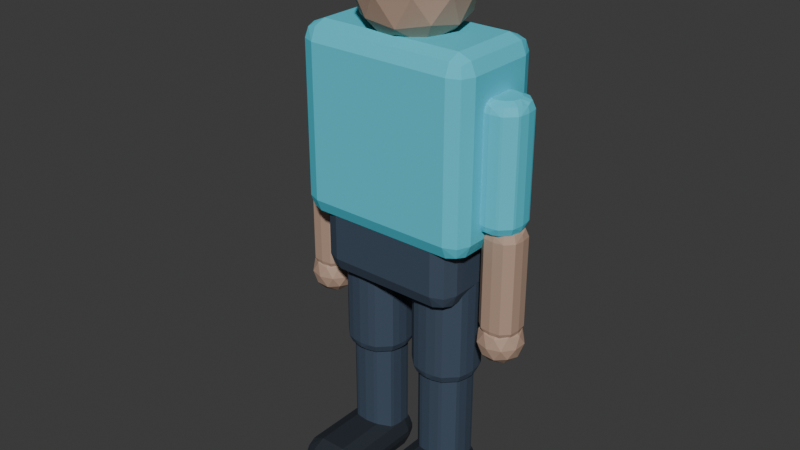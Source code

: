 # Source: humanoid_motion_library.blend  (saved by Blender 4.5.91; exported with 4.5.12 LTS)
import bpy
from mathutils import Matrix  # noqa: F401  (used for matrix-valued properties, if any)

bpy.ops.wm.read_factory_settings(use_empty=True)
scene = bpy.context.scene
scene.name = 'Scene'

# ---- collections
col_collection = bpy.data.collections.new('Collection'); scene.collection.children.link(col_collection)
col_for3d_humanoid = bpy.data.collections.new('FOR3D_Humanoid'); scene.collection.children.link(col_for3d_humanoid)

# ---- materials (node trees are filled in below, after node groups)
mat_for3d_lower = bpy.data.materials.new('FOR3D_Lower')
mat_for3d_lower.diffuse_color = (0.045, 0.07, 0.11, 1.0)
mat_for3d_upper = bpy.data.materials.new('FOR3D_Upper')
mat_for3d_upper.diffuse_color = (0.08, 0.62, 0.78, 1.0)
mat_for3d_skin = bpy.data.materials.new('FOR3D_Skin')
mat_for3d_skin.diffuse_color = (0.46, 0.31, 0.23, 1.0)
mat_for3d_shoe = bpy.data.materials.new('FOR3D_Shoe')
mat_for3d_shoe.diffuse_color = (0.015, 0.022, 0.032, 1.0)

# ---- material node trees
mat_for3d_lower.use_nodes = True; mat_for3d_lower.node_tree.nodes.clear()
_N = mat_for3d_lower.node_tree.nodes; _L = mat_for3d_lower.node_tree.links
n0 = _N.new('ShaderNodeBsdfPrincipled'); n0.name = 'Principled BSDF'; n0.location = (-200, 100)
n0.inputs[0].default_value = (0.045, 0.07, 0.11, 1.0)
n0.inputs[2].default_value = 0.72
n1 = _N.new('ShaderNodeOutputMaterial'); n1.name = 'Material Output'; n1.location = (200, 100)
_L.new(n0.outputs[0], n1.inputs[0])
n1.is_active_output = True
mat_for3d_upper.use_nodes = True; mat_for3d_upper.node_tree.nodes.clear()
_N = mat_for3d_upper.node_tree.nodes; _L = mat_for3d_upper.node_tree.links
n0 = _N.new('ShaderNodeBsdfPrincipled'); n0.name = 'Principled BSDF'; n0.location = (-200, 100)
n0.inputs[0].default_value = (0.08, 0.62, 0.78, 1.0)
n0.inputs[2].default_value = 0.72
n1 = _N.new('ShaderNodeOutputMaterial'); n1.name = 'Material Output'; n1.location = (200, 100)
_L.new(n0.outputs[0], n1.inputs[0])
n1.is_active_output = True
mat_for3d_skin.use_nodes = True; mat_for3d_skin.node_tree.nodes.clear()
_N = mat_for3d_skin.node_tree.nodes; _L = mat_for3d_skin.node_tree.links
n0 = _N.new('ShaderNodeBsdfPrincipled'); n0.name = 'Principled BSDF'; n0.location = (-200, 100)
n0.inputs[0].default_value = (0.46, 0.31, 0.23, 1.0)
n0.inputs[2].default_value = 0.72
n1 = _N.new('ShaderNodeOutputMaterial'); n1.name = 'Material Output'; n1.location = (200, 100)
_L.new(n0.outputs[0], n1.inputs[0])
n1.is_active_output = True
mat_for3d_shoe.use_nodes = True; mat_for3d_shoe.node_tree.nodes.clear()
_N = mat_for3d_shoe.node_tree.nodes; _L = mat_for3d_shoe.node_tree.links
n0 = _N.new('ShaderNodeBsdfPrincipled'); n0.name = 'Principled BSDF'; n0.location = (-200, 100)
n0.inputs[0].default_value = (0.015, 0.022, 0.032, 1.0)
n0.inputs[2].default_value = 0.72
n1 = _N.new('ShaderNodeOutputMaterial'); n1.name = 'Material Output'; n1.location = (200, 100)
_L.new(n0.outputs[0], n1.inputs[0])
n1.is_active_output = True

# ---- world
world_world = bpy.data.worlds.new('World'); scene.world = world_world
world_world.use_nodes = True; world_world.node_tree.nodes.clear()
_N = world_world.node_tree.nodes; _L = world_world.node_tree.links
n0 = _N.new('ShaderNodeOutputWorld'); n0.name = 'World Output'; n0.location = (200, 100)
n1 = _N.new('ShaderNodeBackground'); n1.name = 'Background'; n1.location = (-200, 100)
n1.inputs[0].default_value = (0.05088, 0.05088, 0.05088, 1.0)
_L.new(n1.outputs[0], n0.inputs[0])
n0.is_active_output = True
world_world.color = (0.05088, 0.05088, 0.05088)
world_world.sun_shadow_jitter_overblur = 0.0

# ---- meshes
me_cube_001 = bpy.data.meshes.new('Cube.001')
me_cube_001.from_pydata([(-0.25, -0.16, -0.16), (-0.25, -0.16, 0.16), (-0.25, 0.16, -0.16), (-0.25, 0.16, 0.16), (0.25, -0.16, -0.16), (0.25, -0.16, 0.16), (0.25, 0.16, -0.16), (0.25, 0.16, 0.16)], [], [(0, 1, 3, 2), (2, 3, 7, 6), (6, 7, 5, 4), (4, 5, 1, 0), (2, 6, 4, 0), (7, 3, 1, 5)])
_uv = me_cube_001.uv_layers.new(name='UVMap')
_uv.uv.foreach_set('vector', [0.375, 0.0, 0.625, 0.0, 0.625, 0.25, 0.375, 0.25, 0.375, 0.25, 0.625, 0.25, 0.625, 0.5, 0.375, 0.5, 0.375, 0.5, 0.625, 0.5, 0.625, 0.75, 0.375, 0.75, 0.375, 0.75, 0.625, 0.75, 0.625, 1.0, 0.375, 1.0, 0.125, 0.5, 0.375, 0.5, 0.375, 0.75, 0.125, 0.75, 0.625, 0.5, 0.875, 0.5, 0.875, 0.75, 0.625, 0.75])
me_cube_001.materials.append(mat_for3d_lower)
me_cube_001.update()
me_cube_002 = bpy.data.meshes.new('Cube.002')
me_cube_002.from_pydata([(-0.31, -0.18, -0.32), (-0.31, -0.18, 0.32), (-0.31, 0.18, -0.32), (-0.31, 0.18, 0.32), (0.31, -0.18, -0.32), (0.31, -0.18, 0.32), (0.31, 0.18, -0.32), (0.31, 0.18, 0.32)], [], [(0, 1, 3, 2), (2, 3, 7, 6), (6, 7, 5, 4), (4, 5, 1, 0), (2, 6, 4, 0), (7, 3, 1, 5)])
_uv = me_cube_002.uv_layers.new(name='UVMap')
_uv.uv.foreach_set('vector', [0.375, 0.0, 0.625, 0.0, 0.625, 0.25, 0.375, 0.25, 0.375, 0.25, 0.625, 0.25, 0.625, 0.5, 0.375, 0.5, 0.375, 0.5, 0.625, 0.5, 0.625, 0.75, 0.375, 0.75, 0.375, 0.75, 0.625, 0.75, 0.625, 1.0, 0.375, 1.0, 0.125, 0.5, 0.375, 0.5, 0.375, 0.75, 0.125, 0.75, 0.625, 0.5, 0.875, 0.5, 0.875, 0.75, 0.625, 0.75])
me_cube_002.materials.append(mat_for3d_upper)
me_cube_002.update()
me_icosphere = bpy.data.meshes.new('Icosphere')
me_icosphere.from_pydata([(0.0, 0.0, -0.19), (0.1375, -0.09989, -0.08497), (-0.05251, -0.1616, -0.08497), (-0.1699, 0.0, -0.08497), (-0.05251, 0.1616, -0.08497), (0.1375, 0.09989, -0.08497), (0.05251, -0.1616, 0.08497), (-0.1375, -0.09989, 0.08497), (-0.1375, 0.09989, 0.08497), (0.05251, 0.1616, 0.08497), (0.1699, 0.0, 0.08497), (0.0, 0.0, 0.19), (-0.03087, -0.095, -0.1616), (0.08081, -0.05871, -0.1616), (0.04995, -0.1537, -0.09989), (0.1616, 0.0, -0.09989), (0.08081, 0.05871, -0.1616), (-0.09989, 0.0, -0.1616), (-0.1308, -0.095, -0.09989), (-0.03087, 0.095, -0.1616), (-0.1308, 0.095, -0.09989), (0.04995, 0.1537, -0.09989), (0.1807, -0.05871, 0.0), (0.1807, 0.05871, 0.0), (0.0, -0.19, 0.0), (0.1117, -0.1537, 0.0), (-0.1807, -0.05871, 0.0), (-0.1117, -0.1537, 0.0), (-0.1117, 0.1537, 0.0), (-0.1807, 0.05871, 0.0), (0.1117, 0.1537, 0.0), (0.0, 0.19, 0.0), (0.1308, -0.095, 0.09989), (-0.04995, -0.1537, 0.09989), (-0.1616, 0.0, 0.09989), (-0.04995, 0.1537, 0.09989), (0.1308, 0.095, 0.09989), (0.03087, -0.095, 0.1616), (0.09989, 0.0, 0.1616), (-0.08081, -0.05871, 0.1616), (-0.08081, 0.05871, 0.1616), (0.03087, 0.095, 0.1616)], [], [(0, 13, 12), (1, 13, 15), (0, 12, 17), (0, 17, 19), (0, 19, 16), (1, 15, 22), (2, 14, 24), (3, 18, 26), (4, 20, 28), (5, 21, 30), (1, 22, 25), (2, 24, 27), (3, 26, 29), (4, 28, 31), (5, 30, 23), (6, 32, 37), (7, 33, 39), (8, 34, 40), (9, 35, 41), (10, 36, 38), (38, 41, 11), (38, 36, 41), (36, 9, 41), (41, 40, 11), (41, 35, 40), (35, 8, 40), (40, 39, 11), (40, 34, 39), (34, 7, 39), (39, 37, 11), (39, 33, 37), (33, 6, 37), (37, 38, 11), (37, 32, 38), (32, 10, 38), (23, 36, 10), (23, 30, 36), (30, 9, 36), (31, 35, 9), (31, 28, 35), (28, 8, 35), (29, 34, 8), (29, 26, 34), (26, 7, 34), (27, 33, 7), (27, 24, 33), (24, 6, 33), (25, 32, 6), (25, 22, 32), (22, 10, 32), (30, 31, 9), (30, 21, 31), (21, 4, 31), (28, 29, 8), (28, 20, 29), (20, 3, 29), (26, 27, 7), (26, 18, 27), (18, 2, 27), (24, 25, 6), (24, 14, 25), (14, 1, 25), (22, 23, 10), (22, 15, 23), (15, 5, 23), (16, 21, 5), (16, 19, 21), (19, 4, 21), (19, 20, 4), (19, 17, 20), (17, 3, 20), (17, 18, 3), (17, 12, 18), (12, 2, 18), (15, 16, 5), (15, 13, 16), (13, 0, 16), (12, 14, 2), (12, 13, 14), (13, 1, 14)])
_uv = me_icosphere.uv_layers.new(name='UVMap')
_uv.uv.foreach_set('vector', [0.1818, 0.0, 0.2273, 0.07873, 0.1364, 0.07873, 0.2727, 0.1575, 0.3182, 0.07873, 0.3636, 0.1575, 0.9091, 0.0, 0.9545, 0.07873, 0.8636, 0.07873, 0.7273, 0.0, 0.7727, 0.07873, 0.6818, 0.07873, 0.5455, 0.0, 0.5909, 0.07873, 0.5, 0.07873, 0.2727, 0.1575, 0.3636, 0.1575, 0.3182, 0.2362, 0.09091, 0.1575, 0.1818, 0.1575, 0.1364, 0.2362, 0.8182, 0.1575, 0.9091, 0.1575, 0.8636, 0.2362, 0.6364, 0.1575, 0.7273, 0.1575, 0.6818, 0.2362, 0.4545, 0.1575, 0.5455, 0.1575, 0.5, 0.2362, 0.2727, 0.1575, 0.3182, 0.2362, 0.2273, 0.2362, 0.09091, 0.1575, 0.1364, 0.2362, 0.04546, 0.2362, 0.8182, 0.1575, 0.8636, 0.2362, 0.7727, 0.2362, 0.6364, 0.1575, 0.6818, 0.2362, 0.5909, 0.2362, 0.4545, 0.1575, 0.5, 0.2362, 0.4091, 0.2362, 0.1818, 0.3149, 0.2727, 0.3149, 0.2273, 0.3937, 0.0, 0.3149, 0.09091, 0.3149, 0.04546, 0.3937, 0.7273, 0.3149, 0.8182, 0.3149, 0.7727, 0.3937, 0.5455, 0.3149, 0.6364, 0.3149, 0.5909, 0.3937, 0.3636, 0.3149, 0.4545, 0.3149, 0.4091, 0.3937, 0.4091, 0.3937, 0.5, 0.3937, 0.4545, 0.4724, 0.4091, 0.3937, 0.4545, 0.3149, 0.5, 0.3937, 0.4545, 0.3149, 0.5455, 0.3149, 0.5, 0.3937, 0.5909, 0.3937, 0.6818, 0.3937, 0.6364, 0.4724, 0.5909, 0.3937, 0.6364, 0.3149, 0.6818, 0.3937, 0.6364, 0.3149, 0.7273, 0.3149, 0.6818, 0.3937, 0.7727, 0.3937, 0.8636, 0.3937, 0.8182, 0.4724, 0.7727, 0.3937, 0.8182, 0.3149, 0.8636, 0.3937, 0.8182, 0.3149, 0.9091, 0.3149, 0.8636, 0.3937, 0.04546, 0.3937, 0.1364, 0.3937, 0.09091, 0.4724, 0.04546, 0.3937, 0.09091, 0.3149, 0.1364, 0.3937, 0.09091, 0.3149, 0.1818, 0.3149, 0.1364, 0.3937, 0.2273, 0.3937, 0.3182, 0.3937, 0.2727, 0.4724, 0.2273, 0.3937, 0.2727, 0.3149, 0.3182, 0.3937, 0.2727, 0.3149, 0.3636, 0.3149, 0.3182, 0.3937, 0.4091, 0.2362, 0.4545, 0.3149, 0.3636, 0.3149, 0.4091, 0.2362, 0.5, 0.2362, 0.4545, 0.3149, 0.5, 0.2362, 0.5455, 0.3149, 0.4545, 0.3149, 0.5909, 0.2362, 0.6364, 0.3149, 0.5455, 0.3149, 0.5909, 0.2362, 0.6818, 0.2362, 0.6364, 0.3149, 0.6818, 0.2362, 0.7273, 0.3149, 0.6364, 0.3149, 0.7727, 0.2362, 0.8182, 0.3149, 0.7273, 0.3149, 0.7727, 0.2362, 0.8636, 0.2362, 0.8182, 0.3149, 0.8636, 0.2362, 0.9091, 0.3149, 0.8182, 0.3149, 0.04546, 0.2362, 0.09091, 0.3149, 0.0, 0.3149, 0.04546, 0.2362, 0.1364, 0.2362, 0.09091, 0.3149, 0.1364, 0.2362, 0.1818, 0.3149, 0.09091, 0.3149, 0.2273, 0.2362, 0.2727, 0.3149, 0.1818, 0.3149, 0.2273, 0.2362, 0.3182, 0.2362, 0.2727, 0.3149, 0.3182, 0.2362, 0.3636, 0.3149, 0.2727, 0.3149, 0.5, 0.2362, 0.5909, 0.2362, 0.5455, 0.3149, 0.5, 0.2362, 0.5455, 0.1575, 0.5909, 0.2362, 0.5455, 0.1575, 0.6364, 0.1575, 0.5909, 0.2362, 0.6818, 0.2362, 0.7727, 0.2362, 0.7273, 0.3149, 0.6818, 0.2362, 0.7273, 0.1575, 0.7727, 0.2362, 0.7273, 0.1575, 0.8182, 0.1575, 0.7727, 0.2362, 0.8636, 0.2362, 0.9545, 0.2362, 0.9091, 0.3149, 0.8636, 0.2362, 0.9091, 0.1575, 0.9545, 0.2362, 0.9091, 0.1575, 1.0, 0.1575, 0.9545, 0.2362, 0.1364, 0.2362, 0.2273, 0.2362, 0.1818, 0.3149, 0.1364, 0.2362, 0.1818, 0.1575, 0.2273, 0.2362, 0.1818, 0.1575, 0.2727, 0.1575, 0.2273, 0.2362, 0.3182, 0.2362, 0.4091, 0.2362, 0.3636, 0.3149, 0.3182, 0.2362, 0.3636, 0.1575, 0.4091, 0.2362, 0.3636, 0.1575, 0.4545, 0.1575, 0.4091, 0.2362, 0.5, 0.07873, 0.5455, 0.1575, 0.4545, 0.1575, 0.5, 0.07873, 0.5909, 0.07873, 0.5455, 0.1575, 0.5909, 0.07873, 0.6364, 0.1575, 0.5455, 0.1575, 0.6818, 0.07873, 0.7273, 0.1575, 0.6364, 0.1575, 0.6818, 0.07873, 0.7727, 0.07873, 0.7273, 0.1575, 0.7727, 0.07873, 0.8182, 0.1575, 0.7273, 0.1575, 0.8636, 0.07873, 0.9091, 0.1575, 0.8182, 0.1575, 0.8636, 0.07873, 0.9545, 0.07873, 0.9091, 0.1575, 0.9545, 0.07873, 1.0, 0.1575, 0.9091, 0.1575, 0.3636, 0.1575, 0.4091, 0.07873, 0.4545, 0.1575, 0.3636, 0.1575, 0.3182, 0.07873, 0.4091, 0.07873, 0.3182, 0.07873, 0.3636, 0.0, 0.4091, 0.07873, 0.1364, 0.07873, 0.1818, 0.1575, 0.09091, 0.1575, 0.1364, 0.07873, 0.2273, 0.07873, 0.1818, 0.1575, 0.2273, 0.07873, 0.2727, 0.1575, 0.1818, 0.1575])
me_icosphere.materials.append(mat_for3d_skin)
me_icosphere.update()
me_cylinder = bpy.data.meshes.new('Cylinder')
me_cylinder.from_pydata([(0.0, 0.085, -0.21), (0.0, 0.085, 0.21), (0.0425, 0.07361, -0.21), (0.0425, 0.07361, 0.21), (0.07361, 0.0425, -0.21), (0.07361, 0.0425, 0.21), (0.085, 0.0, -0.21), (0.085, 0.0, 0.21), (0.07361, -0.0425, -0.21), (0.07361, -0.0425, 0.21), (0.0425, -0.07361, -0.21), (0.0425, -0.07361, 0.21), (0.0, -0.085, -0.21), (0.0, -0.085, 0.21), (-0.0425, -0.07361, -0.21), (-0.0425, -0.07361, 0.21), (-0.07361, -0.0425, -0.21), (-0.07361, -0.0425, 0.21), (-0.085, 0.0, -0.21), (-0.085, 0.0, 0.21), (-0.07361, 0.0425, -0.21), (-0.07361, 0.0425, 0.21), (-0.0425, 0.07361, -0.21), (-0.0425, 0.07361, 0.21)], [], [(0, 1, 3, 2), (2, 3, 5, 4), (4, 5, 7, 6), (6, 7, 9, 8), (8, 9, 11, 10), (10, 11, 13, 12), (12, 13, 15, 14), (14, 15, 17, 16), (16, 17, 19, 18), (18, 19, 21, 20), (3, 1, 23, 21, 19, 17, 15, 13, 11, 9, 7, 5), (20, 21, 23, 22), (22, 23, 1, 0), (0, 2, 4, 6, 8, 10, 12, 14, 16, 18, 20, 22)])
_uv = me_cylinder.uv_layers.new(name='UVMap')
_uv.uv.foreach_set('vector', [1.0, 0.5, 1.0, 1.0, 0.9167, 1.0, 0.9167, 0.5, 0.9167, 0.5, 0.9167, 1.0, 0.8333, 1.0, 0.8333, 0.5, 0.8333, 0.5, 0.8333, 1.0, 0.75, 1.0, 0.75, 0.5, 0.75, 0.5, 0.75, 1.0, 0.6667, 1.0, 0.6667, 0.5, 0.6667, 0.5, 0.6667, 1.0, 0.5833, 1.0, 0.5833, 0.5, 0.5833, 0.5, 0.5833, 1.0, 0.5, 1.0, 0.5, 0.5, 0.5, 0.5, 0.5, 1.0, 0.4167, 1.0, 0.4167, 0.5, 0.4167, 0.5, 0.4167, 1.0, 0.3333, 1.0, 0.3333, 0.5, 0.3333, 0.5, 0.3333, 1.0, 0.25, 1.0, 0.25, 0.5, 0.25, 0.5, 0.25, 1.0, 0.1667, 1.0, 0.1667, 0.5, 0.37, 0.4578, 0.25, 0.49, 0.13, 0.4578, 0.04215, 0.37, 0.01, 0.25, 0.04215, 0.13, 0.13, 0.04215, 0.25, 0.01, 0.37, 0.04215, 0.4578, 0.13, 0.49, 0.25, 0.4578, 0.37, 0.1667, 0.5, 0.1667, 1.0, 0.08333, 1.0, 0.08333, 0.5, 0.08333, 0.5, 0.08333, 1.0, 7.451e-08, 1.0, 7.451e-08, 0.5, 0.75, 0.49, 0.87, 0.4578, 0.9578, 0.37, 0.99, 0.25, 0.9578, 0.13, 0.87, 0.04215, 0.75, 0.01, 0.63, 0.04215, 0.5422, 0.13, 0.51, 0.25, 0.5422, 0.37, 0.63, 0.4578])
me_cylinder.materials.append(mat_for3d_upper)
me_cylinder.update()
me_cylinder_001 = bpy.data.meshes.new('Cylinder.001')
me_cylinder_001.from_pydata([(0.0, 0.07, -0.19), (0.0, 0.07, 0.19), (0.035, 0.06062, -0.19), (0.035, 0.06062, 0.19), (0.06062, 0.035, -0.19), (0.06062, 0.035, 0.19), (0.07, 0.0, -0.19), (0.07, 0.0, 0.19), (0.06062, -0.035, -0.19), (0.06062, -0.035, 0.19), (0.035, -0.06062, -0.19), (0.035, -0.06062, 0.19), (0.0, -0.07, -0.19), (0.0, -0.07, 0.19), (-0.035, -0.06062, -0.19), (-0.035, -0.06062, 0.19), (-0.06062, -0.035, -0.19), (-0.06062, -0.035, 0.19), (-0.07, 0.0, -0.19), (-0.07, 0.0, 0.19), (-0.06062, 0.035, -0.19), (-0.06062, 0.035, 0.19), (-0.035, 0.06062, -0.19), (-0.035, 0.06062, 0.19)], [], [(0, 1, 3, 2), (2, 3, 5, 4), (4, 5, 7, 6), (6, 7, 9, 8), (8, 9, 11, 10), (10, 11, 13, 12), (12, 13, 15, 14), (14, 15, 17, 16), (16, 17, 19, 18), (18, 19, 21, 20), (3, 1, 23, 21, 19, 17, 15, 13, 11, 9, 7, 5), (20, 21, 23, 22), (22, 23, 1, 0), (0, 2, 4, 6, 8, 10, 12, 14, 16, 18, 20, 22)])
_uv = me_cylinder_001.uv_layers.new(name='UVMap')
_uv.uv.foreach_set('vector', [1.0, 0.5, 1.0, 1.0, 0.9167, 1.0, 0.9167, 0.5, 0.9167, 0.5, 0.9167, 1.0, 0.8333, 1.0, 0.8333, 0.5, 0.8333, 0.5, 0.8333, 1.0, 0.75, 1.0, 0.75, 0.5, 0.75, 0.5, 0.75, 1.0, 0.6667, 1.0, 0.6667, 0.5, 0.6667, 0.5, 0.6667, 1.0, 0.5833, 1.0, 0.5833, 0.5, 0.5833, 0.5, 0.5833, 1.0, 0.5, 1.0, 0.5, 0.5, 0.5, 0.5, 0.5, 1.0, 0.4167, 1.0, 0.4167, 0.5, 0.4167, 0.5, 0.4167, 1.0, 0.3333, 1.0, 0.3333, 0.5, 0.3333, 0.5, 0.3333, 1.0, 0.25, 1.0, 0.25, 0.5, 0.25, 0.5, 0.25, 1.0, 0.1667, 1.0, 0.1667, 0.5, 0.37, 0.4578, 0.25, 0.49, 0.13, 0.4578, 0.04215, 0.37, 0.01, 0.25, 0.04215, 0.13, 0.13, 0.04215, 0.25, 0.01, 0.37, 0.04215, 0.4578, 0.13, 0.49, 0.25, 0.4578, 0.37, 0.1667, 0.5, 0.1667, 1.0, 0.08333, 1.0, 0.08333, 0.5, 0.08333, 0.5, 0.08333, 1.0, 7.451e-08, 1.0, 7.451e-08, 0.5, 0.75, 0.49, 0.87, 0.4578, 0.9578, 0.37, 0.99, 0.25, 0.9578, 0.13, 0.87, 0.04215, 0.75, 0.01, 0.63, 0.04215, 0.5422, 0.13, 0.51, 0.25, 0.5422, 0.37, 0.63, 0.4578])
me_cylinder_001.materials.append(mat_for3d_skin)
me_cylinder_001.update()
me_icosphere_001 = bpy.data.meshes.new('Icosphere.001')
me_icosphere_001.from_pydata([(0.0, 0.0, -0.078), (0.05644, -0.04101, -0.03488), (-0.02156, -0.06635, -0.03488), (-0.06977, 0.0, -0.03488), (-0.02156, 0.06635, -0.03488), (0.05644, 0.04101, -0.03488), (0.02156, -0.06635, 0.03488), (-0.05644, -0.04101, 0.03488), (-0.05644, 0.04101, 0.03488), (0.02156, 0.06635, 0.03488), (0.06977, 0.0, 0.03488), (0.0, 0.0, 0.078), (-0.01267, -0.039, -0.06635), (0.03318, -0.0241, -0.06635), (0.0205, -0.0631, -0.04101), (0.06635, 0.0, -0.04101), (0.03318, 0.0241, -0.06635), (-0.04101, 0.0, -0.06635), (-0.05368, -0.039, -0.04101), (-0.01267, 0.039, -0.06635), (-0.05368, 0.039, -0.04101), (0.0205, 0.0631, -0.04101), (0.07418, -0.0241, 0.0), (0.07418, 0.0241, 0.0), (0.0, -0.078, 0.0), (0.04585, -0.0631, 0.0), (-0.07418, -0.0241, 0.0), (-0.04585, -0.0631, 0.0), (-0.04585, 0.0631, 0.0), (-0.07418, 0.0241, 0.0), (0.04585, 0.0631, 0.0), (0.0, 0.078, 0.0), (0.05368, -0.039, 0.04101), (-0.0205, -0.0631, 0.04101), (-0.06635, 0.0, 0.04101), (-0.0205, 0.0631, 0.04101), (0.05368, 0.039, 0.04101), (0.01267, -0.039, 0.06635), (0.04101, 0.0, 0.06635), (-0.03318, -0.0241, 0.06635), (-0.03318, 0.0241, 0.06635), (0.01267, 0.039, 0.06635)], [], [(0, 13, 12), (1, 13, 15), (0, 12, 17), (0, 17, 19), (0, 19, 16), (1, 15, 22), (2, 14, 24), (3, 18, 26), (4, 20, 28), (5, 21, 30), (1, 22, 25), (2, 24, 27), (3, 26, 29), (4, 28, 31), (5, 30, 23), (6, 32, 37), (7, 33, 39), (8, 34, 40), (9, 35, 41), (10, 36, 38), (38, 41, 11), (38, 36, 41), (36, 9, 41), (41, 40, 11), (41, 35, 40), (35, 8, 40), (40, 39, 11), (40, 34, 39), (34, 7, 39), (39, 37, 11), (39, 33, 37), (33, 6, 37), (37, 38, 11), (37, 32, 38), (32, 10, 38), (23, 36, 10), (23, 30, 36), (30, 9, 36), (31, 35, 9), (31, 28, 35), (28, 8, 35), (29, 34, 8), (29, 26, 34), (26, 7, 34), (27, 33, 7), (27, 24, 33), (24, 6, 33), (25, 32, 6), (25, 22, 32), (22, 10, 32), (30, 31, 9), (30, 21, 31), (21, 4, 31), (28, 29, 8), (28, 20, 29), (20, 3, 29), (26, 27, 7), (26, 18, 27), (18, 2, 27), (24, 25, 6), (24, 14, 25), (14, 1, 25), (22, 23, 10), (22, 15, 23), (15, 5, 23), (16, 21, 5), (16, 19, 21), (19, 4, 21), (19, 20, 4), (19, 17, 20), (17, 3, 20), (17, 18, 3), (17, 12, 18), (12, 2, 18), (15, 16, 5), (15, 13, 16), (13, 0, 16), (12, 14, 2), (12, 13, 14), (13, 1, 14)])
_uv = me_icosphere_001.uv_layers.new(name='UVMap')
_uv.uv.foreach_set('vector', [0.1818, 0.0, 0.2273, 0.07873, 0.1364, 0.07873, 0.2727, 0.1575, 0.3182, 0.07873, 0.3636, 0.1575, 0.9091, 0.0, 0.9545, 0.07873, 0.8636, 0.07873, 0.7273, 0.0, 0.7727, 0.07873, 0.6818, 0.07873, 0.5455, 0.0, 0.5909, 0.07873, 0.5, 0.07873, 0.2727, 0.1575, 0.3636, 0.1575, 0.3182, 0.2362, 0.09091, 0.1575, 0.1818, 0.1575, 0.1364, 0.2362, 0.8182, 0.1575, 0.9091, 0.1575, 0.8636, 0.2362, 0.6364, 0.1575, 0.7273, 0.1575, 0.6818, 0.2362, 0.4545, 0.1575, 0.5455, 0.1575, 0.5, 0.2362, 0.2727, 0.1575, 0.3182, 0.2362, 0.2273, 0.2362, 0.09091, 0.1575, 0.1364, 0.2362, 0.04546, 0.2362, 0.8182, 0.1575, 0.8636, 0.2362, 0.7727, 0.2362, 0.6364, 0.1575, 0.6818, 0.2362, 0.5909, 0.2362, 0.4545, 0.1575, 0.5, 0.2362, 0.4091, 0.2362, 0.1818, 0.3149, 0.2727, 0.3149, 0.2273, 0.3937, 0.0, 0.3149, 0.09091, 0.3149, 0.04546, 0.3937, 0.7273, 0.3149, 0.8182, 0.3149, 0.7727, 0.3937, 0.5455, 0.3149, 0.6364, 0.3149, 0.5909, 0.3937, 0.3636, 0.3149, 0.4545, 0.3149, 0.4091, 0.3937, 0.4091, 0.3937, 0.5, 0.3937, 0.4545, 0.4724, 0.4091, 0.3937, 0.4545, 0.3149, 0.5, 0.3937, 0.4545, 0.3149, 0.5455, 0.3149, 0.5, 0.3937, 0.5909, 0.3937, 0.6818, 0.3937, 0.6364, 0.4724, 0.5909, 0.3937, 0.6364, 0.3149, 0.6818, 0.3937, 0.6364, 0.3149, 0.7273, 0.3149, 0.6818, 0.3937, 0.7727, 0.3937, 0.8636, 0.3937, 0.8182, 0.4724, 0.7727, 0.3937, 0.8182, 0.3149, 0.8636, 0.3937, 0.8182, 0.3149, 0.9091, 0.3149, 0.8636, 0.3937, 0.04546, 0.3937, 0.1364, 0.3937, 0.09091, 0.4724, 0.04546, 0.3937, 0.09091, 0.3149, 0.1364, 0.3937, 0.09091, 0.3149, 0.1818, 0.3149, 0.1364, 0.3937, 0.2273, 0.3937, 0.3182, 0.3937, 0.2727, 0.4724, 0.2273, 0.3937, 0.2727, 0.3149, 0.3182, 0.3937, 0.2727, 0.3149, 0.3636, 0.3149, 0.3182, 0.3937, 0.4091, 0.2362, 0.4545, 0.3149, 0.3636, 0.3149, 0.4091, 0.2362, 0.5, 0.2362, 0.4545, 0.3149, 0.5, 0.2362, 0.5455, 0.3149, 0.4545, 0.3149, 0.5909, 0.2362, 0.6364, 0.3149, 0.5455, 0.3149, 0.5909, 0.2362, 0.6818, 0.2362, 0.6364, 0.3149, 0.6818, 0.2362, 0.7273, 0.3149, 0.6364, 0.3149, 0.7727, 0.2362, 0.8182, 0.3149, 0.7273, 0.3149, 0.7727, 0.2362, 0.8636, 0.2362, 0.8182, 0.3149, 0.8636, 0.2362, 0.9091, 0.3149, 0.8182, 0.3149, 0.04546, 0.2362, 0.09091, 0.3149, 0.0, 0.3149, 0.04546, 0.2362, 0.1364, 0.2362, 0.09091, 0.3149, 0.1364, 0.2362, 0.1818, 0.3149, 0.09091, 0.3149, 0.2273, 0.2362, 0.2727, 0.3149, 0.1818, 0.3149, 0.2273, 0.2362, 0.3182, 0.2362, 0.2727, 0.3149, 0.3182, 0.2362, 0.3636, 0.3149, 0.2727, 0.3149, 0.5, 0.2362, 0.5909, 0.2362, 0.5455, 0.3149, 0.5, 0.2362, 0.5455, 0.1575, 0.5909, 0.2362, 0.5455, 0.1575, 0.6364, 0.1575, 0.5909, 0.2362, 0.6818, 0.2362, 0.7727, 0.2362, 0.7273, 0.3149, 0.6818, 0.2362, 0.7273, 0.1575, 0.7727, 0.2362, 0.7273, 0.1575, 0.8182, 0.1575, 0.7727, 0.2362, 0.8636, 0.2362, 0.9545, 0.2362, 0.9091, 0.3149, 0.8636, 0.2362, 0.9091, 0.1575, 0.9545, 0.2362, 0.9091, 0.1575, 1.0, 0.1575, 0.9545, 0.2362, 0.1364, 0.2362, 0.2273, 0.2362, 0.1818, 0.3149, 0.1364, 0.2362, 0.1818, 0.1575, 0.2273, 0.2362, 0.1818, 0.1575, 0.2727, 0.1575, 0.2273, 0.2362, 0.3182, 0.2362, 0.4091, 0.2362, 0.3636, 0.3149, 0.3182, 0.2362, 0.3636, 0.1575, 0.4091, 0.2362, 0.3636, 0.1575, 0.4545, 0.1575, 0.4091, 0.2362, 0.5, 0.07873, 0.5455, 0.1575, 0.4545, 0.1575, 0.5, 0.07873, 0.5909, 0.07873, 0.5455, 0.1575, 0.5909, 0.07873, 0.6364, 0.1575, 0.5455, 0.1575, 0.6818, 0.07873, 0.7273, 0.1575, 0.6364, 0.1575, 0.6818, 0.07873, 0.7727, 0.07873, 0.7273, 0.1575, 0.7727, 0.07873, 0.8182, 0.1575, 0.7273, 0.1575, 0.8636, 0.07873, 0.9091, 0.1575, 0.8182, 0.1575, 0.8636, 0.07873, 0.9545, 0.07873, 0.9091, 0.1575, 0.9545, 0.07873, 1.0, 0.1575, 0.9091, 0.1575, 0.3636, 0.1575, 0.4091, 0.07873, 0.4545, 0.1575, 0.3636, 0.1575, 0.3182, 0.07873, 0.4091, 0.07873, 0.3182, 0.07873, 0.3636, 0.0, 0.4091, 0.07873, 0.1364, 0.07873, 0.1818, 0.1575, 0.09091, 0.1575, 0.1364, 0.07873, 0.2273, 0.07873, 0.1818, 0.1575, 0.2273, 0.07873, 0.2727, 0.1575, 0.1818, 0.1575])
me_icosphere_001.materials.append(mat_for3d_skin)
me_icosphere_001.update()
me_cylinder_002 = bpy.data.meshes.new('Cylinder.002')
me_cylinder_002.from_pydata([(0.0, 0.115, -0.23), (0.0, 0.115, 0.23), (0.0575, 0.09959, -0.23), (0.0575, 0.09959, 0.23), (0.09959, 0.0575, -0.23), (0.09959, 0.0575, 0.23), (0.115, 0.0, -0.23), (0.115, 0.0, 0.23), (0.09959, -0.0575, -0.23), (0.09959, -0.0575, 0.23), (0.0575, -0.09959, -0.23), (0.0575, -0.09959, 0.23), (0.0, -0.115, -0.23), (0.0, -0.115, 0.23), (-0.0575, -0.09959, -0.23), (-0.0575, -0.09959, 0.23), (-0.09959, -0.0575, -0.23), (-0.09959, -0.0575, 0.23), (-0.115, 0.0, -0.23), (-0.115, 0.0, 0.23), (-0.09959, 0.0575, -0.23), (-0.09959, 0.0575, 0.23), (-0.0575, 0.09959, -0.23), (-0.0575, 0.09959, 0.23)], [], [(0, 1, 3, 2), (2, 3, 5, 4), (4, 5, 7, 6), (6, 7, 9, 8), (8, 9, 11, 10), (10, 11, 13, 12), (12, 13, 15, 14), (14, 15, 17, 16), (16, 17, 19, 18), (18, 19, 21, 20), (3, 1, 23, 21, 19, 17, 15, 13, 11, 9, 7, 5), (20, 21, 23, 22), (22, 23, 1, 0), (0, 2, 4, 6, 8, 10, 12, 14, 16, 18, 20, 22)])
_uv = me_cylinder_002.uv_layers.new(name='UVMap')
_uv.uv.foreach_set('vector', [1.0, 0.5, 1.0, 1.0, 0.9167, 1.0, 0.9167, 0.5, 0.9167, 0.5, 0.9167, 1.0, 0.8333, 1.0, 0.8333, 0.5, 0.8333, 0.5, 0.8333, 1.0, 0.75, 1.0, 0.75, 0.5, 0.75, 0.5, 0.75, 1.0, 0.6667, 1.0, 0.6667, 0.5, 0.6667, 0.5, 0.6667, 1.0, 0.5833, 1.0, 0.5833, 0.5, 0.5833, 0.5, 0.5833, 1.0, 0.5, 1.0, 0.5, 0.5, 0.5, 0.5, 0.5, 1.0, 0.4167, 1.0, 0.4167, 0.5, 0.4167, 0.5, 0.4167, 1.0, 0.3333, 1.0, 0.3333, 0.5, 0.3333, 0.5, 0.3333, 1.0, 0.25, 1.0, 0.25, 0.5, 0.25, 0.5, 0.25, 1.0, 0.1667, 1.0, 0.1667, 0.5, 0.37, 0.4578, 0.25, 0.49, 0.13, 0.4578, 0.04215, 0.37, 0.01, 0.25, 0.04215, 0.13, 0.13, 0.04215, 0.25, 0.01, 0.37, 0.04215, 0.4578, 0.13, 0.49, 0.25, 0.4578, 0.37, 0.1667, 0.5, 0.1667, 1.0, 0.08333, 1.0, 0.08333, 0.5, 0.08333, 0.5, 0.08333, 1.0, 7.451e-08, 1.0, 7.451e-08, 0.5, 0.75, 0.49, 0.87, 0.4578, 0.9578, 0.37, 0.99, 0.25, 0.9578, 0.13, 0.87, 0.04215, 0.75, 0.01, 0.63, 0.04215, 0.5422, 0.13, 0.51, 0.25, 0.5422, 0.37, 0.63, 0.4578])
me_cylinder_002.materials.append(mat_for3d_lower)
me_cylinder_002.update()
me_cylinder_003 = bpy.data.meshes.new('Cylinder.003')
me_cylinder_003.from_pydata([(0.0, 0.092, -0.21), (0.0, 0.092, 0.21), (0.046, 0.07967, -0.21), (0.046, 0.07967, 0.21), (0.07967, 0.046, -0.21), (0.07967, 0.046, 0.21), (0.092, 0.0, -0.21), (0.092, 0.0, 0.21), (0.07967, -0.046, -0.21), (0.07967, -0.046, 0.21), (0.046, -0.07967, -0.21), (0.046, -0.07967, 0.21), (0.0, -0.092, -0.21), (0.0, -0.092, 0.21), (-0.046, -0.07967, -0.21), (-0.046, -0.07967, 0.21), (-0.07967, -0.046, -0.21), (-0.07967, -0.046, 0.21), (-0.092, 0.0, -0.21), (-0.092, 0.0, 0.21), (-0.07967, 0.046, -0.21), (-0.07967, 0.046, 0.21), (-0.046, 0.07967, -0.21), (-0.046, 0.07967, 0.21)], [], [(0, 1, 3, 2), (2, 3, 5, 4), (4, 5, 7, 6), (6, 7, 9, 8), (8, 9, 11, 10), (10, 11, 13, 12), (12, 13, 15, 14), (14, 15, 17, 16), (16, 17, 19, 18), (18, 19, 21, 20), (3, 1, 23, 21, 19, 17, 15, 13, 11, 9, 7, 5), (20, 21, 23, 22), (22, 23, 1, 0), (0, 2, 4, 6, 8, 10, 12, 14, 16, 18, 20, 22)])
_uv = me_cylinder_003.uv_layers.new(name='UVMap')
_uv.uv.foreach_set('vector', [1.0, 0.5, 1.0, 1.0, 0.9167, 1.0, 0.9167, 0.5, 0.9167, 0.5, 0.9167, 1.0, 0.8333, 1.0, 0.8333, 0.5, 0.8333, 0.5, 0.8333, 1.0, 0.75, 1.0, 0.75, 0.5, 0.75, 0.5, 0.75, 1.0, 0.6667, 1.0, 0.6667, 0.5, 0.6667, 0.5, 0.6667, 1.0, 0.5833, 1.0, 0.5833, 0.5, 0.5833, 0.5, 0.5833, 1.0, 0.5, 1.0, 0.5, 0.5, 0.5, 0.5, 0.5, 1.0, 0.4167, 1.0, 0.4167, 0.5, 0.4167, 0.5, 0.4167, 1.0, 0.3333, 1.0, 0.3333, 0.5, 0.3333, 0.5, 0.3333, 1.0, 0.25, 1.0, 0.25, 0.5, 0.25, 0.5, 0.25, 1.0, 0.1667, 1.0, 0.1667, 0.5, 0.37, 0.4578, 0.25, 0.49, 0.13, 0.4578, 0.04215, 0.37, 0.01, 0.25, 0.04215, 0.13, 0.13, 0.04215, 0.25, 0.01, 0.37, 0.04215, 0.4578, 0.13, 0.49, 0.25, 0.4578, 0.37, 0.1667, 0.5, 0.1667, 1.0, 0.08333, 1.0, 0.08333, 0.5, 0.08333, 0.5, 0.08333, 1.0, 7.451e-08, 1.0, 7.451e-08, 0.5, 0.75, 0.49, 0.87, 0.4578, 0.9578, 0.37, 0.99, 0.25, 0.9578, 0.13, 0.87, 0.04215, 0.75, 0.01, 0.63, 0.04215, 0.5422, 0.13, 0.51, 0.25, 0.5422, 0.37, 0.63, 0.4578])
me_cylinder_003.materials.append(mat_for3d_lower)
me_cylinder_003.update()
me_cube_003 = bpy.data.meshes.new('Cube.003')
me_cube_003.from_pydata([(-0.105, -0.2, -0.07), (-0.105, -0.2, 0.07), (-0.105, 0.2, -0.07), (-0.105, 0.2, 0.07), (0.105, -0.2, -0.07), (0.105, -0.2, 0.07), (0.105, 0.2, -0.07), (0.105, 0.2, 0.07)], [], [(0, 1, 3, 2), (2, 3, 7, 6), (6, 7, 5, 4), (4, 5, 1, 0), (2, 6, 4, 0), (7, 3, 1, 5)])
_uv = me_cube_003.uv_layers.new(name='UVMap')
_uv.uv.foreach_set('vector', [0.375, 0.0, 0.625, 0.0, 0.625, 0.25, 0.375, 0.25, 0.375, 0.25, 0.625, 0.25, 0.625, 0.5, 0.375, 0.5, 0.375, 0.5, 0.625, 0.5, 0.625, 0.75, 0.375, 0.75, 0.375, 0.75, 0.625, 0.75, 0.625, 1.0, 0.375, 1.0, 0.125, 0.5, 0.375, 0.5, 0.375, 0.75, 0.125, 0.75, 0.625, 0.5, 0.875, 0.5, 0.875, 0.75, 0.625, 0.75])
me_cube_003.materials.append(mat_for3d_shoe)
me_cube_003.update()
me_cylinder_004 = bpy.data.meshes.new('Cylinder.004')
me_cylinder_004.from_pydata([(0.0, 0.085, -0.21), (0.0, 0.085, 0.21), (0.0425, 0.07361, -0.21), (0.0425, 0.07361, 0.21), (0.07361, 0.0425, -0.21), (0.07361, 0.0425, 0.21), (0.085, 0.0, -0.21), (0.085, 0.0, 0.21), (0.07361, -0.0425, -0.21), (0.07361, -0.0425, 0.21), (0.0425, -0.07361, -0.21), (0.0425, -0.07361, 0.21), (0.0, -0.085, -0.21), (0.0, -0.085, 0.21), (-0.0425, -0.07361, -0.21), (-0.0425, -0.07361, 0.21), (-0.07361, -0.0425, -0.21), (-0.07361, -0.0425, 0.21), (-0.085, 0.0, -0.21), (-0.085, 0.0, 0.21), (-0.07361, 0.0425, -0.21), (-0.07361, 0.0425, 0.21), (-0.0425, 0.07361, -0.21), (-0.0425, 0.07361, 0.21)], [], [(0, 1, 3, 2), (2, 3, 5, 4), (4, 5, 7, 6), (6, 7, 9, 8), (8, 9, 11, 10), (10, 11, 13, 12), (12, 13, 15, 14), (14, 15, 17, 16), (16, 17, 19, 18), (18, 19, 21, 20), (3, 1, 23, 21, 19, 17, 15, 13, 11, 9, 7, 5), (20, 21, 23, 22), (22, 23, 1, 0), (0, 2, 4, 6, 8, 10, 12, 14, 16, 18, 20, 22)])
_uv = me_cylinder_004.uv_layers.new(name='UVMap')
_uv.uv.foreach_set('vector', [1.0, 0.5, 1.0, 1.0, 0.9167, 1.0, 0.9167, 0.5, 0.9167, 0.5, 0.9167, 1.0, 0.8333, 1.0, 0.8333, 0.5, 0.8333, 0.5, 0.8333, 1.0, 0.75, 1.0, 0.75, 0.5, 0.75, 0.5, 0.75, 1.0, 0.6667, 1.0, 0.6667, 0.5, 0.6667, 0.5, 0.6667, 1.0, 0.5833, 1.0, 0.5833, 0.5, 0.5833, 0.5, 0.5833, 1.0, 0.5, 1.0, 0.5, 0.5, 0.5, 0.5, 0.5, 1.0, 0.4167, 1.0, 0.4167, 0.5, 0.4167, 0.5, 0.4167, 1.0, 0.3333, 1.0, 0.3333, 0.5, 0.3333, 0.5, 0.3333, 1.0, 0.25, 1.0, 0.25, 0.5, 0.25, 0.5, 0.25, 1.0, 0.1667, 1.0, 0.1667, 0.5, 0.37, 0.4578, 0.25, 0.49, 0.13, 0.4578, 0.04215, 0.37, 0.01, 0.25, 0.04215, 0.13, 0.13, 0.04215, 0.25, 0.01, 0.37, 0.04215, 0.4578, 0.13, 0.49, 0.25, 0.4578, 0.37, 0.1667, 0.5, 0.1667, 1.0, 0.08333, 1.0, 0.08333, 0.5, 0.08333, 0.5, 0.08333, 1.0, 7.451e-08, 1.0, 7.451e-08, 0.5, 0.75, 0.49, 0.87, 0.4578, 0.9578, 0.37, 0.99, 0.25, 0.9578, 0.13, 0.87, 0.04215, 0.75, 0.01, 0.63, 0.04215, 0.5422, 0.13, 0.51, 0.25, 0.5422, 0.37, 0.63, 0.4578])
me_cylinder_004.materials.append(mat_for3d_upper)
me_cylinder_004.update()
me_cylinder_005 = bpy.data.meshes.new('Cylinder.005')
me_cylinder_005.from_pydata([(0.0, 0.07, -0.19), (0.0, 0.07, 0.19), (0.035, 0.06062, -0.19), (0.035, 0.06062, 0.19), (0.06062, 0.035, -0.19), (0.06062, 0.035, 0.19), (0.07, 0.0, -0.19), (0.07, 0.0, 0.19), (0.06062, -0.035, -0.19), (0.06062, -0.035, 0.19), (0.035, -0.06062, -0.19), (0.035, -0.06062, 0.19), (0.0, -0.07, -0.19), (0.0, -0.07, 0.19), (-0.035, -0.06062, -0.19), (-0.035, -0.06062, 0.19), (-0.06062, -0.035, -0.19), (-0.06062, -0.035, 0.19), (-0.07, 0.0, -0.19), (-0.07, 0.0, 0.19), (-0.06062, 0.035, -0.19), (-0.06062, 0.035, 0.19), (-0.035, 0.06062, -0.19), (-0.035, 0.06062, 0.19)], [], [(0, 1, 3, 2), (2, 3, 5, 4), (4, 5, 7, 6), (6, 7, 9, 8), (8, 9, 11, 10), (10, 11, 13, 12), (12, 13, 15, 14), (14, 15, 17, 16), (16, 17, 19, 18), (18, 19, 21, 20), (3, 1, 23, 21, 19, 17, 15, 13, 11, 9, 7, 5), (20, 21, 23, 22), (22, 23, 1, 0), (0, 2, 4, 6, 8, 10, 12, 14, 16, 18, 20, 22)])
_uv = me_cylinder_005.uv_layers.new(name='UVMap')
_uv.uv.foreach_set('vector', [1.0, 0.5, 1.0, 1.0, 0.9167, 1.0, 0.9167, 0.5, 0.9167, 0.5, 0.9167, 1.0, 0.8333, 1.0, 0.8333, 0.5, 0.8333, 0.5, 0.8333, 1.0, 0.75, 1.0, 0.75, 0.5, 0.75, 0.5, 0.75, 1.0, 0.6667, 1.0, 0.6667, 0.5, 0.6667, 0.5, 0.6667, 1.0, 0.5833, 1.0, 0.5833, 0.5, 0.5833, 0.5, 0.5833, 1.0, 0.5, 1.0, 0.5, 0.5, 0.5, 0.5, 0.5, 1.0, 0.4167, 1.0, 0.4167, 0.5, 0.4167, 0.5, 0.4167, 1.0, 0.3333, 1.0, 0.3333, 0.5, 0.3333, 0.5, 0.3333, 1.0, 0.25, 1.0, 0.25, 0.5, 0.25, 0.5, 0.25, 1.0, 0.1667, 1.0, 0.1667, 0.5, 0.37, 0.4578, 0.25, 0.49, 0.13, 0.4578, 0.04215, 0.37, 0.01, 0.25, 0.04215, 0.13, 0.13, 0.04215, 0.25, 0.01, 0.37, 0.04215, 0.4578, 0.13, 0.49, 0.25, 0.4578, 0.37, 0.1667, 0.5, 0.1667, 1.0, 0.08333, 1.0, 0.08333, 0.5, 0.08333, 0.5, 0.08333, 1.0, 7.451e-08, 1.0, 7.451e-08, 0.5, 0.75, 0.49, 0.87, 0.4578, 0.9578, 0.37, 0.99, 0.25, 0.9578, 0.13, 0.87, 0.04215, 0.75, 0.01, 0.63, 0.04215, 0.5422, 0.13, 0.51, 0.25, 0.5422, 0.37, 0.63, 0.4578])
me_cylinder_005.materials.append(mat_for3d_skin)
me_cylinder_005.update()
me_icosphere_002 = bpy.data.meshes.new('Icosphere.002')
me_icosphere_002.from_pydata([(0.0, 0.0, -0.078), (0.05644, -0.04101, -0.03488), (-0.02156, -0.06635, -0.03488), (-0.06977, 0.0, -0.03488), (-0.02156, 0.06635, -0.03488), (0.05644, 0.04101, -0.03488), (0.02156, -0.06635, 0.03488), (-0.05644, -0.04101, 0.03488), (-0.05644, 0.04101, 0.03488), (0.02156, 0.06635, 0.03488), (0.06977, 0.0, 0.03488), (0.0, 0.0, 0.078), (-0.01267, -0.039, -0.06635), (0.03318, -0.0241, -0.06635), (0.0205, -0.0631, -0.04101), (0.06635, 0.0, -0.04101), (0.03318, 0.0241, -0.06635), (-0.04101, 0.0, -0.06635), (-0.05368, -0.039, -0.04101), (-0.01267, 0.039, -0.06635), (-0.05368, 0.039, -0.04101), (0.0205, 0.0631, -0.04101), (0.07418, -0.0241, 0.0), (0.07418, 0.0241, 0.0), (0.0, -0.078, 0.0), (0.04585, -0.0631, 0.0), (-0.07418, -0.0241, 0.0), (-0.04585, -0.0631, 0.0), (-0.04585, 0.0631, 0.0), (-0.07418, 0.0241, 0.0), (0.04585, 0.0631, 0.0), (0.0, 0.078, 0.0), (0.05368, -0.039, 0.04101), (-0.0205, -0.0631, 0.04101), (-0.06635, 0.0, 0.04101), (-0.0205, 0.0631, 0.04101), (0.05368, 0.039, 0.04101), (0.01267, -0.039, 0.06635), (0.04101, 0.0, 0.06635), (-0.03318, -0.0241, 0.06635), (-0.03318, 0.0241, 0.06635), (0.01267, 0.039, 0.06635)], [], [(0, 13, 12), (1, 13, 15), (0, 12, 17), (0, 17, 19), (0, 19, 16), (1, 15, 22), (2, 14, 24), (3, 18, 26), (4, 20, 28), (5, 21, 30), (1, 22, 25), (2, 24, 27), (3, 26, 29), (4, 28, 31), (5, 30, 23), (6, 32, 37), (7, 33, 39), (8, 34, 40), (9, 35, 41), (10, 36, 38), (38, 41, 11), (38, 36, 41), (36, 9, 41), (41, 40, 11), (41, 35, 40), (35, 8, 40), (40, 39, 11), (40, 34, 39), (34, 7, 39), (39, 37, 11), (39, 33, 37), (33, 6, 37), (37, 38, 11), (37, 32, 38), (32, 10, 38), (23, 36, 10), (23, 30, 36), (30, 9, 36), (31, 35, 9), (31, 28, 35), (28, 8, 35), (29, 34, 8), (29, 26, 34), (26, 7, 34), (27, 33, 7), (27, 24, 33), (24, 6, 33), (25, 32, 6), (25, 22, 32), (22, 10, 32), (30, 31, 9), (30, 21, 31), (21, 4, 31), (28, 29, 8), (28, 20, 29), (20, 3, 29), (26, 27, 7), (26, 18, 27), (18, 2, 27), (24, 25, 6), (24, 14, 25), (14, 1, 25), (22, 23, 10), (22, 15, 23), (15, 5, 23), (16, 21, 5), (16, 19, 21), (19, 4, 21), (19, 20, 4), (19, 17, 20), (17, 3, 20), (17, 18, 3), (17, 12, 18), (12, 2, 18), (15, 16, 5), (15, 13, 16), (13, 0, 16), (12, 14, 2), (12, 13, 14), (13, 1, 14)])
_uv = me_icosphere_002.uv_layers.new(name='UVMap')
_uv.uv.foreach_set('vector', [0.1818, 0.0, 0.2273, 0.07873, 0.1364, 0.07873, 0.2727, 0.1575, 0.3182, 0.07873, 0.3636, 0.1575, 0.9091, 0.0, 0.9545, 0.07873, 0.8636, 0.07873, 0.7273, 0.0, 0.7727, 0.07873, 0.6818, 0.07873, 0.5455, 0.0, 0.5909, 0.07873, 0.5, 0.07873, 0.2727, 0.1575, 0.3636, 0.1575, 0.3182, 0.2362, 0.09091, 0.1575, 0.1818, 0.1575, 0.1364, 0.2362, 0.8182, 0.1575, 0.9091, 0.1575, 0.8636, 0.2362, 0.6364, 0.1575, 0.7273, 0.1575, 0.6818, 0.2362, 0.4545, 0.1575, 0.5455, 0.1575, 0.5, 0.2362, 0.2727, 0.1575, 0.3182, 0.2362, 0.2273, 0.2362, 0.09091, 0.1575, 0.1364, 0.2362, 0.04546, 0.2362, 0.8182, 0.1575, 0.8636, 0.2362, 0.7727, 0.2362, 0.6364, 0.1575, 0.6818, 0.2362, 0.5909, 0.2362, 0.4545, 0.1575, 0.5, 0.2362, 0.4091, 0.2362, 0.1818, 0.3149, 0.2727, 0.3149, 0.2273, 0.3937, 0.0, 0.3149, 0.09091, 0.3149, 0.04546, 0.3937, 0.7273, 0.3149, 0.8182, 0.3149, 0.7727, 0.3937, 0.5455, 0.3149, 0.6364, 0.3149, 0.5909, 0.3937, 0.3636, 0.3149, 0.4545, 0.3149, 0.4091, 0.3937, 0.4091, 0.3937, 0.5, 0.3937, 0.4545, 0.4724, 0.4091, 0.3937, 0.4545, 0.3149, 0.5, 0.3937, 0.4545, 0.3149, 0.5455, 0.3149, 0.5, 0.3937, 0.5909, 0.3937, 0.6818, 0.3937, 0.6364, 0.4724, 0.5909, 0.3937, 0.6364, 0.3149, 0.6818, 0.3937, 0.6364, 0.3149, 0.7273, 0.3149, 0.6818, 0.3937, 0.7727, 0.3937, 0.8636, 0.3937, 0.8182, 0.4724, 0.7727, 0.3937, 0.8182, 0.3149, 0.8636, 0.3937, 0.8182, 0.3149, 0.9091, 0.3149, 0.8636, 0.3937, 0.04546, 0.3937, 0.1364, 0.3937, 0.09091, 0.4724, 0.04546, 0.3937, 0.09091, 0.3149, 0.1364, 0.3937, 0.09091, 0.3149, 0.1818, 0.3149, 0.1364, 0.3937, 0.2273, 0.3937, 0.3182, 0.3937, 0.2727, 0.4724, 0.2273, 0.3937, 0.2727, 0.3149, 0.3182, 0.3937, 0.2727, 0.3149, 0.3636, 0.3149, 0.3182, 0.3937, 0.4091, 0.2362, 0.4545, 0.3149, 0.3636, 0.3149, 0.4091, 0.2362, 0.5, 0.2362, 0.4545, 0.3149, 0.5, 0.2362, 0.5455, 0.3149, 0.4545, 0.3149, 0.5909, 0.2362, 0.6364, 0.3149, 0.5455, 0.3149, 0.5909, 0.2362, 0.6818, 0.2362, 0.6364, 0.3149, 0.6818, 0.2362, 0.7273, 0.3149, 0.6364, 0.3149, 0.7727, 0.2362, 0.8182, 0.3149, 0.7273, 0.3149, 0.7727, 0.2362, 0.8636, 0.2362, 0.8182, 0.3149, 0.8636, 0.2362, 0.9091, 0.3149, 0.8182, 0.3149, 0.04546, 0.2362, 0.09091, 0.3149, 0.0, 0.3149, 0.04546, 0.2362, 0.1364, 0.2362, 0.09091, 0.3149, 0.1364, 0.2362, 0.1818, 0.3149, 0.09091, 0.3149, 0.2273, 0.2362, 0.2727, 0.3149, 0.1818, 0.3149, 0.2273, 0.2362, 0.3182, 0.2362, 0.2727, 0.3149, 0.3182, 0.2362, 0.3636, 0.3149, 0.2727, 0.3149, 0.5, 0.2362, 0.5909, 0.2362, 0.5455, 0.3149, 0.5, 0.2362, 0.5455, 0.1575, 0.5909, 0.2362, 0.5455, 0.1575, 0.6364, 0.1575, 0.5909, 0.2362, 0.6818, 0.2362, 0.7727, 0.2362, 0.7273, 0.3149, 0.6818, 0.2362, 0.7273, 0.1575, 0.7727, 0.2362, 0.7273, 0.1575, 0.8182, 0.1575, 0.7727, 0.2362, 0.8636, 0.2362, 0.9545, 0.2362, 0.9091, 0.3149, 0.8636, 0.2362, 0.9091, 0.1575, 0.9545, 0.2362, 0.9091, 0.1575, 1.0, 0.1575, 0.9545, 0.2362, 0.1364, 0.2362, 0.2273, 0.2362, 0.1818, 0.3149, 0.1364, 0.2362, 0.1818, 0.1575, 0.2273, 0.2362, 0.1818, 0.1575, 0.2727, 0.1575, 0.2273, 0.2362, 0.3182, 0.2362, 0.4091, 0.2362, 0.3636, 0.3149, 0.3182, 0.2362, 0.3636, 0.1575, 0.4091, 0.2362, 0.3636, 0.1575, 0.4545, 0.1575, 0.4091, 0.2362, 0.5, 0.07873, 0.5455, 0.1575, 0.4545, 0.1575, 0.5, 0.07873, 0.5909, 0.07873, 0.5455, 0.1575, 0.5909, 0.07873, 0.6364, 0.1575, 0.5455, 0.1575, 0.6818, 0.07873, 0.7273, 0.1575, 0.6364, 0.1575, 0.6818, 0.07873, 0.7727, 0.07873, 0.7273, 0.1575, 0.7727, 0.07873, 0.8182, 0.1575, 0.7273, 0.1575, 0.8636, 0.07873, 0.9091, 0.1575, 0.8182, 0.1575, 0.8636, 0.07873, 0.9545, 0.07873, 0.9091, 0.1575, 0.9545, 0.07873, 1.0, 0.1575, 0.9091, 0.1575, 0.3636, 0.1575, 0.4091, 0.07873, 0.4545, 0.1575, 0.3636, 0.1575, 0.3182, 0.07873, 0.4091, 0.07873, 0.3182, 0.07873, 0.3636, 0.0, 0.4091, 0.07873, 0.1364, 0.07873, 0.1818, 0.1575, 0.09091, 0.1575, 0.1364, 0.07873, 0.2273, 0.07873, 0.1818, 0.1575, 0.2273, 0.07873, 0.2727, 0.1575, 0.1818, 0.1575])
me_icosphere_002.materials.append(mat_for3d_skin)
me_icosphere_002.update()
me_cylinder_006 = bpy.data.meshes.new('Cylinder.006')
me_cylinder_006.from_pydata([(0.0, 0.115, -0.23), (0.0, 0.115, 0.23), (0.0575, 0.09959, -0.23), (0.0575, 0.09959, 0.23), (0.09959, 0.0575, -0.23), (0.09959, 0.0575, 0.23), (0.115, 0.0, -0.23), (0.115, 0.0, 0.23), (0.09959, -0.0575, -0.23), (0.09959, -0.0575, 0.23), (0.0575, -0.09959, -0.23), (0.0575, -0.09959, 0.23), (0.0, -0.115, -0.23), (0.0, -0.115, 0.23), (-0.0575, -0.09959, -0.23), (-0.0575, -0.09959, 0.23), (-0.09959, -0.0575, -0.23), (-0.09959, -0.0575, 0.23), (-0.115, 0.0, -0.23), (-0.115, 0.0, 0.23), (-0.09959, 0.0575, -0.23), (-0.09959, 0.0575, 0.23), (-0.0575, 0.09959, -0.23), (-0.0575, 0.09959, 0.23)], [], [(0, 1, 3, 2), (2, 3, 5, 4), (4, 5, 7, 6), (6, 7, 9, 8), (8, 9, 11, 10), (10, 11, 13, 12), (12, 13, 15, 14), (14, 15, 17, 16), (16, 17, 19, 18), (18, 19, 21, 20), (3, 1, 23, 21, 19, 17, 15, 13, 11, 9, 7, 5), (20, 21, 23, 22), (22, 23, 1, 0), (0, 2, 4, 6, 8, 10, 12, 14, 16, 18, 20, 22)])
_uv = me_cylinder_006.uv_layers.new(name='UVMap')
_uv.uv.foreach_set('vector', [1.0, 0.5, 1.0, 1.0, 0.9167, 1.0, 0.9167, 0.5, 0.9167, 0.5, 0.9167, 1.0, 0.8333, 1.0, 0.8333, 0.5, 0.8333, 0.5, 0.8333, 1.0, 0.75, 1.0, 0.75, 0.5, 0.75, 0.5, 0.75, 1.0, 0.6667, 1.0, 0.6667, 0.5, 0.6667, 0.5, 0.6667, 1.0, 0.5833, 1.0, 0.5833, 0.5, 0.5833, 0.5, 0.5833, 1.0, 0.5, 1.0, 0.5, 0.5, 0.5, 0.5, 0.5, 1.0, 0.4167, 1.0, 0.4167, 0.5, 0.4167, 0.5, 0.4167, 1.0, 0.3333, 1.0, 0.3333, 0.5, 0.3333, 0.5, 0.3333, 1.0, 0.25, 1.0, 0.25, 0.5, 0.25, 0.5, 0.25, 1.0, 0.1667, 1.0, 0.1667, 0.5, 0.37, 0.4578, 0.25, 0.49, 0.13, 0.4578, 0.04215, 0.37, 0.01, 0.25, 0.04215, 0.13, 0.13, 0.04215, 0.25, 0.01, 0.37, 0.04215, 0.4578, 0.13, 0.49, 0.25, 0.4578, 0.37, 0.1667, 0.5, 0.1667, 1.0, 0.08333, 1.0, 0.08333, 0.5, 0.08333, 0.5, 0.08333, 1.0, 7.451e-08, 1.0, 7.451e-08, 0.5, 0.75, 0.49, 0.87, 0.4578, 0.9578, 0.37, 0.99, 0.25, 0.9578, 0.13, 0.87, 0.04215, 0.75, 0.01, 0.63, 0.04215, 0.5422, 0.13, 0.51, 0.25, 0.5422, 0.37, 0.63, 0.4578])
me_cylinder_006.materials.append(mat_for3d_lower)
me_cylinder_006.update()
me_cylinder_007 = bpy.data.meshes.new('Cylinder.007')
me_cylinder_007.from_pydata([(0.0, 0.092, -0.21), (0.0, 0.092, 0.21), (0.046, 0.07967, -0.21), (0.046, 0.07967, 0.21), (0.07967, 0.046, -0.21), (0.07967, 0.046, 0.21), (0.092, 0.0, -0.21), (0.092, 0.0, 0.21), (0.07967, -0.046, -0.21), (0.07967, -0.046, 0.21), (0.046, -0.07967, -0.21), (0.046, -0.07967, 0.21), (0.0, -0.092, -0.21), (0.0, -0.092, 0.21), (-0.046, -0.07967, -0.21), (-0.046, -0.07967, 0.21), (-0.07967, -0.046, -0.21), (-0.07967, -0.046, 0.21), (-0.092, 0.0, -0.21), (-0.092, 0.0, 0.21), (-0.07967, 0.046, -0.21), (-0.07967, 0.046, 0.21), (-0.046, 0.07967, -0.21), (-0.046, 0.07967, 0.21)], [], [(0, 1, 3, 2), (2, 3, 5, 4), (4, 5, 7, 6), (6, 7, 9, 8), (8, 9, 11, 10), (10, 11, 13, 12), (12, 13, 15, 14), (14, 15, 17, 16), (16, 17, 19, 18), (18, 19, 21, 20), (3, 1, 23, 21, 19, 17, 15, 13, 11, 9, 7, 5), (20, 21, 23, 22), (22, 23, 1, 0), (0, 2, 4, 6, 8, 10, 12, 14, 16, 18, 20, 22)])
_uv = me_cylinder_007.uv_layers.new(name='UVMap')
_uv.uv.foreach_set('vector', [1.0, 0.5, 1.0, 1.0, 0.9167, 1.0, 0.9167, 0.5, 0.9167, 0.5, 0.9167, 1.0, 0.8333, 1.0, 0.8333, 0.5, 0.8333, 0.5, 0.8333, 1.0, 0.75, 1.0, 0.75, 0.5, 0.75, 0.5, 0.75, 1.0, 0.6667, 1.0, 0.6667, 0.5, 0.6667, 0.5, 0.6667, 1.0, 0.5833, 1.0, 0.5833, 0.5, 0.5833, 0.5, 0.5833, 1.0, 0.5, 1.0, 0.5, 0.5, 0.5, 0.5, 0.5, 1.0, 0.4167, 1.0, 0.4167, 0.5, 0.4167, 0.5, 0.4167, 1.0, 0.3333, 1.0, 0.3333, 0.5, 0.3333, 0.5, 0.3333, 1.0, 0.25, 1.0, 0.25, 0.5, 0.25, 0.5, 0.25, 1.0, 0.1667, 1.0, 0.1667, 0.5, 0.37, 0.4578, 0.25, 0.49, 0.13, 0.4578, 0.04215, 0.37, 0.01, 0.25, 0.04215, 0.13, 0.13, 0.04215, 0.25, 0.01, 0.37, 0.04215, 0.4578, 0.13, 0.49, 0.25, 0.4578, 0.37, 0.1667, 0.5, 0.1667, 1.0, 0.08333, 1.0, 0.08333, 0.5, 0.08333, 0.5, 0.08333, 1.0, 7.451e-08, 1.0, 7.451e-08, 0.5, 0.75, 0.49, 0.87, 0.4578, 0.9578, 0.37, 0.99, 0.25, 0.9578, 0.13, 0.87, 0.04215, 0.75, 0.01, 0.63, 0.04215, 0.5422, 0.13, 0.51, 0.25, 0.5422, 0.37, 0.63, 0.4578])
me_cylinder_007.materials.append(mat_for3d_lower)
me_cylinder_007.update()
me_cube_004 = bpy.data.meshes.new('Cube.004')
me_cube_004.from_pydata([(-0.105, -0.2, -0.07), (-0.105, -0.2, 0.07), (-0.105, 0.2, -0.07), (-0.105, 0.2, 0.07), (0.105, -0.2, -0.07), (0.105, -0.2, 0.07), (0.105, 0.2, -0.07), (0.105, 0.2, 0.07)], [], [(0, 1, 3, 2), (2, 3, 7, 6), (6, 7, 5, 4), (4, 5, 1, 0), (2, 6, 4, 0), (7, 3, 1, 5)])
_uv = me_cube_004.uv_layers.new(name='UVMap')
_uv.uv.foreach_set('vector', [0.375, 0.0, 0.625, 0.0, 0.625, 0.25, 0.375, 0.25, 0.375, 0.25, 0.625, 0.25, 0.625, 0.5, 0.375, 0.5, 0.375, 0.5, 0.625, 0.5, 0.625, 0.75, 0.375, 0.75, 0.375, 0.75, 0.625, 0.75, 0.625, 1.0, 0.375, 1.0, 0.125, 0.5, 0.375, 0.5, 0.375, 0.75, 0.125, 0.75, 0.625, 0.5, 0.875, 0.5, 0.875, 0.75, 0.625, 0.75])
me_cube_004.materials.append(mat_for3d_shoe)
me_cube_004.update()
arm_for3d_rig_data = bpy.data.armatures.new('FOR3D_Rig_Data')  # bones are not reproduced

# ---- objects
ob_for3d_rig = bpy.data.objects.new('FOR3D_Rig', arm_for3d_rig_data)
ob_pelvis = bpy.data.objects.new('Pelvis', me_cube_001)
ob_torso = bpy.data.objects.new('Torso', me_cube_002)
ob_head = bpy.data.objects.new('Head', me_icosphere)
ob_upperarm_l = bpy.data.objects.new('UpperArm.L', me_cylinder)
ob_forearm_l = bpy.data.objects.new('Forearm.L', me_cylinder_001)
ob_hand_l = bpy.data.objects.new('Hand.L', me_icosphere_001)
ob_thigh_l = bpy.data.objects.new('Thigh.L', me_cylinder_002)
ob_shin_l = bpy.data.objects.new('Shin.L', me_cylinder_003)
ob_foot_l = bpy.data.objects.new('Foot.L', me_cube_003)
ob_upperarm_r = bpy.data.objects.new('UpperArm.R', me_cylinder_004)
ob_forearm_r = bpy.data.objects.new('Forearm.R', me_cylinder_005)
ob_hand_r = bpy.data.objects.new('Hand.R', me_icosphere_002)
ob_thigh_r = bpy.data.objects.new('Thigh.R', me_cylinder_006)
ob_shin_r = bpy.data.objects.new('Shin.R', me_cylinder_007)
ob_foot_r = bpy.data.objects.new('Foot.R', me_cube_004)

# ---- transforms, parenting, visibility, modifiers, constraints
ob_for3d_rig.location = (0.0, 0.0, 0.0)
ob_for3d_rig.show_in_front = True
ob_pelvis.location = (0.0, 0.0, 0.91)
_vg = ob_pelvis.vertex_groups.new(name='pelvis')
_vg.add([0, 1, 2, 3, 4, 5, 6, 7], 1.0, 'REPLACE')
_m = ob_pelvis.modifiers.new('Soft profile', 'BEVEL')
_m.width = 0.06
_m.width_pct = 0.06
_m.segments = 2
_m = ob_pelvis.modifiers.new('FOR3D Armature', 'ARMATURE')
_m.object = ob_for3d_rig
ob_torso.location = (0.0, 0.0, 1.27)
_vg = ob_torso.vertex_groups.new(name='spine')
_vg.add([0, 1, 2, 3, 4, 5, 6, 7], 1.0, 'REPLACE')
_m = ob_torso.modifiers.new('Soft profile', 'BEVEL')
_m.width = 0.06
_m.width_pct = 0.06
_m.segments = 2
_m = ob_torso.modifiers.new('FOR3D Armature', 'ARMATURE')
_m.object = ob_for3d_rig
ob_head.location = (0.0, 0.0, 1.72)
_vg = ob_head.vertex_groups.new(name='head')
_vg.add([0, 1, 2, 3, 4, 5, 6, 7, 8, 9, 10, 11, 12, 13, 14, 15, 16, 17, 18, 19, 20, 21, 22, 23, 24, 25, 26, 27, 28, 29, 30, 31, 32, 33, 34, 35, 36, 37, 38, 39, 40, 41], 1.0, 'REPLACE')
_m = ob_head.modifiers.new('Soft profile', 'BEVEL')
_m.width = 0.025
_m.width_pct = 0.025
_m.segments = 2
_m = ob_head.modifiers.new('FOR3D Armature', 'ARMATURE')
_m.object = ob_for3d_rig
ob_upperarm_l.location = (-0.33, 0.0, 1.24)
_vg = ob_upperarm_l.vertex_groups.new(name='upper_arm.L')
_vg.add([0, 1, 2, 3, 4, 5, 6, 7, 8, 9, 10, 11, 12, 13, 14, 15, 16, 17, 18, 19, 20, 21, 22, 23], 1.0, 'REPLACE')
_m = ob_upperarm_l.modifiers.new('Soft profile', 'BEVEL')
_m.width = 0.035
_m.width_pct = 0.035
_m.segments = 2
_m = ob_upperarm_l.modifiers.new('FOR3D Armature', 'ARMATURE')
_m.object = ob_for3d_rig
ob_forearm_l.location = (-0.35, 0.0, 0.86)
_vg = ob_forearm_l.vertex_groups.new(name='forearm.L')
_vg.add([0, 1, 2, 3, 4, 5, 6, 7, 8, 9, 10, 11, 12, 13, 14, 15, 16, 17, 18, 19, 20, 21, 22, 23], 1.0, 'REPLACE')
_m = ob_forearm_l.modifiers.new('Soft profile', 'BEVEL')
_m.width = 0.035
_m.width_pct = 0.035
_m.segments = 2
_m = ob_forearm_l.modifiers.new('FOR3D Armature', 'ARMATURE')
_m.object = ob_for3d_rig
ob_hand_l.location = (-0.35, 0.0, 0.65)
_vg = ob_hand_l.vertex_groups.new(name='forearm.L')
_vg.add([0, 1, 2, 3, 4, 5, 6, 7, 8, 9, 10, 11, 12, 13, 14, 15, 16, 17, 18, 19, 20, 21, 22, 23, 24, 25, 26, 27, 28, 29, 30, 31, 32, 33, 34, 35, 36, 37, 38, 39, 40, 41], 1.0, 'REPLACE')
_m = ob_hand_l.modifiers.new('Soft profile', 'BEVEL')
_m.width = 0.025
_m.width_pct = 0.025
_m.segments = 2
_m = ob_hand_l.modifiers.new('FOR3D Armature', 'ARMATURE')
_m.object = ob_for3d_rig
ob_thigh_l.location = (-0.14, 0.0, 0.68)
_vg = ob_thigh_l.vertex_groups.new(name='thigh.L')
_vg.add([0, 1, 2, 3, 4, 5, 6, 7, 8, 9, 10, 11, 12, 13, 14, 15, 16, 17, 18, 19, 20, 21, 22, 23], 1.0, 'REPLACE')
_m = ob_thigh_l.modifiers.new('Soft profile', 'BEVEL')
_m.width = 0.035
_m.width_pct = 0.035
_m.segments = 2
_m = ob_thigh_l.modifiers.new('FOR3D Armature', 'ARMATURE')
_m.object = ob_for3d_rig
ob_shin_l.location = (-0.14, 0.0, 0.29)
_vg = ob_shin_l.vertex_groups.new(name='shin.L')
_vg.add([0, 1, 2, 3, 4, 5, 6, 7, 8, 9, 10, 11, 12, 13, 14, 15, 16, 17, 18, 19, 20, 21, 22, 23], 1.0, 'REPLACE')
_m = ob_shin_l.modifiers.new('Soft profile', 'BEVEL')
_m.width = 0.035
_m.width_pct = 0.035
_m.segments = 2
_m = ob_shin_l.modifiers.new('FOR3D Armature', 'ARMATURE')
_m.object = ob_for3d_rig
ob_foot_l.location = (-0.14, -0.12, 0.08)
_vg = ob_foot_l.vertex_groups.new(name='foot.L')
_vg.add([0, 1, 2, 3, 4, 5, 6, 7], 1.0, 'REPLACE')
_m = ob_foot_l.modifiers.new('Soft profile', 'BEVEL')
_m.width = 0.06
_m.width_pct = 0.06
_m.segments = 2
_m = ob_foot_l.modifiers.new('FOR3D Armature', 'ARMATURE')
_m.object = ob_for3d_rig
ob_upperarm_r.location = (0.33, 0.0, 1.24)
_vg = ob_upperarm_r.vertex_groups.new(name='upper_arm.R')
_vg.add([0, 1, 2, 3, 4, 5, 6, 7, 8, 9, 10, 11, 12, 13, 14, 15, 16, 17, 18, 19, 20, 21, 22, 23], 1.0, 'REPLACE')
_m = ob_upperarm_r.modifiers.new('Soft profile', 'BEVEL')
_m.width = 0.035
_m.width_pct = 0.035
_m.segments = 2
_m = ob_upperarm_r.modifiers.new('FOR3D Armature', 'ARMATURE')
_m.object = ob_for3d_rig
ob_forearm_r.location = (0.35, 0.0, 0.86)
_vg = ob_forearm_r.vertex_groups.new(name='forearm.R')
_vg.add([0, 1, 2, 3, 4, 5, 6, 7, 8, 9, 10, 11, 12, 13, 14, 15, 16, 17, 18, 19, 20, 21, 22, 23], 1.0, 'REPLACE')
_m = ob_forearm_r.modifiers.new('Soft profile', 'BEVEL')
_m.width = 0.035
_m.width_pct = 0.035
_m.segments = 2
_m = ob_forearm_r.modifiers.new('FOR3D Armature', 'ARMATURE')
_m.object = ob_for3d_rig
ob_hand_r.location = (0.35, 0.0, 0.65)
_vg = ob_hand_r.vertex_groups.new(name='forearm.R')
_vg.add([0, 1, 2, 3, 4, 5, 6, 7, 8, 9, 10, 11, 12, 13, 14, 15, 16, 17, 18, 19, 20, 21, 22, 23, 24, 25, 26, 27, 28, 29, 30, 31, 32, 33, 34, 35, 36, 37, 38, 39, 40, 41], 1.0, 'REPLACE')
_m = ob_hand_r.modifiers.new('Soft profile', 'BEVEL')
_m.width = 0.025
_m.width_pct = 0.025
_m.segments = 2
_m = ob_hand_r.modifiers.new('FOR3D Armature', 'ARMATURE')
_m.object = ob_for3d_rig
ob_thigh_r.location = (0.14, 0.0, 0.68)
_vg = ob_thigh_r.vertex_groups.new(name='thigh.R')
_vg.add([0, 1, 2, 3, 4, 5, 6, 7, 8, 9, 10, 11, 12, 13, 14, 15, 16, 17, 18, 19, 20, 21, 22, 23], 1.0, 'REPLACE')
_m = ob_thigh_r.modifiers.new('Soft profile', 'BEVEL')
_m.width = 0.035
_m.width_pct = 0.035
_m.segments = 2
_m = ob_thigh_r.modifiers.new('FOR3D Armature', 'ARMATURE')
_m.object = ob_for3d_rig
ob_shin_r.location = (0.14, 0.0, 0.29)
_vg = ob_shin_r.vertex_groups.new(name='shin.R')
_vg.add([0, 1, 2, 3, 4, 5, 6, 7, 8, 9, 10, 11, 12, 13, 14, 15, 16, 17, 18, 19, 20, 21, 22, 23], 1.0, 'REPLACE')
_m = ob_shin_r.modifiers.new('Soft profile', 'BEVEL')
_m.width = 0.035
_m.width_pct = 0.035
_m.segments = 2
_m = ob_shin_r.modifiers.new('FOR3D Armature', 'ARMATURE')
_m.object = ob_for3d_rig
ob_foot_r.location = (0.14, -0.12, 0.08)
_vg = ob_foot_r.vertex_groups.new(name='foot.R')
_vg.add([0, 1, 2, 3, 4, 5, 6, 7], 1.0, 'REPLACE')
_m = ob_foot_r.modifiers.new('Soft profile', 'BEVEL')
_m.width = 0.06
_m.width_pct = 0.06
_m.segments = 2
_m = ob_foot_r.modifiers.new('FOR3D Armature', 'ARMATURE')
_m.object = ob_for3d_rig

# ---- collection membership
col_for3d_humanoid.objects.link(ob_for3d_rig)
col_for3d_humanoid.objects.link(ob_pelvis)
col_for3d_humanoid.objects.link(ob_torso)
col_for3d_humanoid.objects.link(ob_head)
col_for3d_humanoid.objects.link(ob_upperarm_l)
col_for3d_humanoid.objects.link(ob_forearm_l)
col_for3d_humanoid.objects.link(ob_hand_l)
col_for3d_humanoid.objects.link(ob_thigh_l)
col_for3d_humanoid.objects.link(ob_shin_l)
col_for3d_humanoid.objects.link(ob_foot_l)
col_for3d_humanoid.objects.link(ob_upperarm_r)
col_for3d_humanoid.objects.link(ob_forearm_r)
col_for3d_humanoid.objects.link(ob_hand_r)
col_for3d_humanoid.objects.link(ob_thigh_r)
col_for3d_humanoid.objects.link(ob_shin_r)
col_for3d_humanoid.objects.link(ob_foot_r)

# ---- scene / render settings (as saved in the file)
scene.frame_start = 1; scene.frame_end = 250; scene.frame_set(1)
scene.render.engine = 'BLENDER_EEVEE_NEXT'
bpy.context.view_layer.update()

# ---- added for rendering (the .blend has no active camera and no usable light): camera, sun
cam_auto = bpy.data.cameras.new('AutoCamera')
cam_auto.lens = 50.0
cam_auto.sensor_width = 36.0
cam_auto.clip_end = 1000.0
ob_auto_camera = bpy.data.objects.new('AutoCamera', cam_auto)
scene.collection.objects.link(ob_auto_camera)
ob_auto_camera.location = (1.98125, -2.4471, 2.54481)
ob_auto_camera.rotation_euler = (1.09748, -7.21219e-08, 0.694738)
scene.camera = ob_auto_camera
light_auto_sun = bpy.data.lights.new('AutoSun', 'SUN')
light_auto_sun.energy = 3.0
light_auto_sun.angle = 0.0523599
ob_auto_sun = bpy.data.objects.new('AutoSun', light_auto_sun)
scene.collection.objects.link(ob_auto_sun)
ob_auto_sun.rotation_euler = (0.872665, 0.174533, 0.523599)
bpy.context.view_layer.update()
